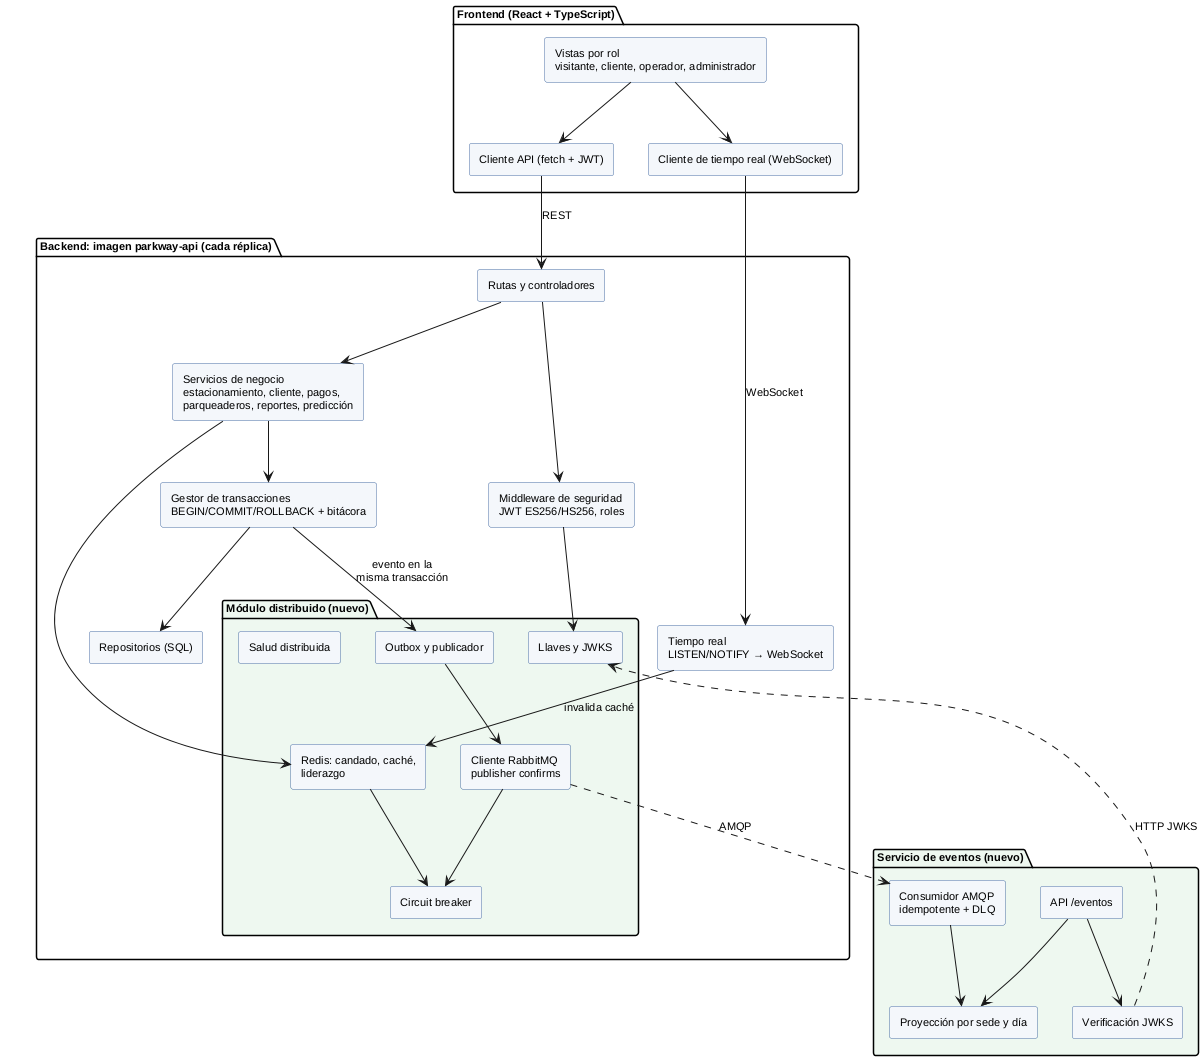

The diagram above was rendered by PlantUML. Its source (embedded in the PNG):
@startuml componentes
skinparam defaultFontName "Liberation Sans"
skinparam defaultFontSize 11
skinparam shadowing false
skinparam componentStyle rectangle
skinparam component {
  BackgroundColor #F4F7FB
  BorderColor #4A6FA5
}
package "Frontend (React + TypeScript)" {
  [Vistas por rol\nvisitante, cliente, operador, administrador] as vistas
  [Cliente API (fetch + JWT)] as capi
  [Cliente de tiempo real (WebSocket)] as cws
}
package "Backend: imagen parkway-api (cada réplica)" {
  [Rutas y controladores] as rutas
  [Middleware de seguridad\nJWT ES256/HS256, roles] as mw
  [Servicios de negocio\nestacionamiento, cliente, pagos,\nparqueaderos, reportes, predicción] as serv
  [Gestor de transacciones\nBEGIN/COMMIT/ROLLBACK + bitácora] as tm
  [Repositorios (SQL)] as repo
  [Tiempo real\nLISTEN/NOTIFY → WebSocket] as tr
  package "Módulo distribuido (nuevo)" #EEF8F0 {
    [Outbox y publicador] as ob
    [Cliente RabbitMQ\npublisher confirms] as rmq
    [Redis: candado, caché,\nliderazgo] as rd
    [Circuit breaker] as cb
    [Llaves y JWKS] as jw
    [Salud distribuida] as sa
  }
}
package "Servicio de eventos (nuevo)" #EEF8F0 {
  [Consumidor AMQP\nidempotente + DLQ] as cons
  [Proyección por sede y día] as proy
  [Verificación JWKS] as vj
  [API /eventos] as aev
}
vistas --> capi
vistas --> cws
capi --> rutas : REST
cws --> tr : WebSocket
rutas --> mw
rutas --> serv
serv --> tm
serv --> rd
tm --> repo
tm --> ob : evento en la\nmisma transacción
ob --> rmq
rmq --> cb
rd --> cb
mw --> jw
tr --> rd : invalida caché
rmq ..> cons : AMQP
cons --> proy
aev --> vj
vj ..> jw : HTTP JWKS
aev --> proy
@enduml